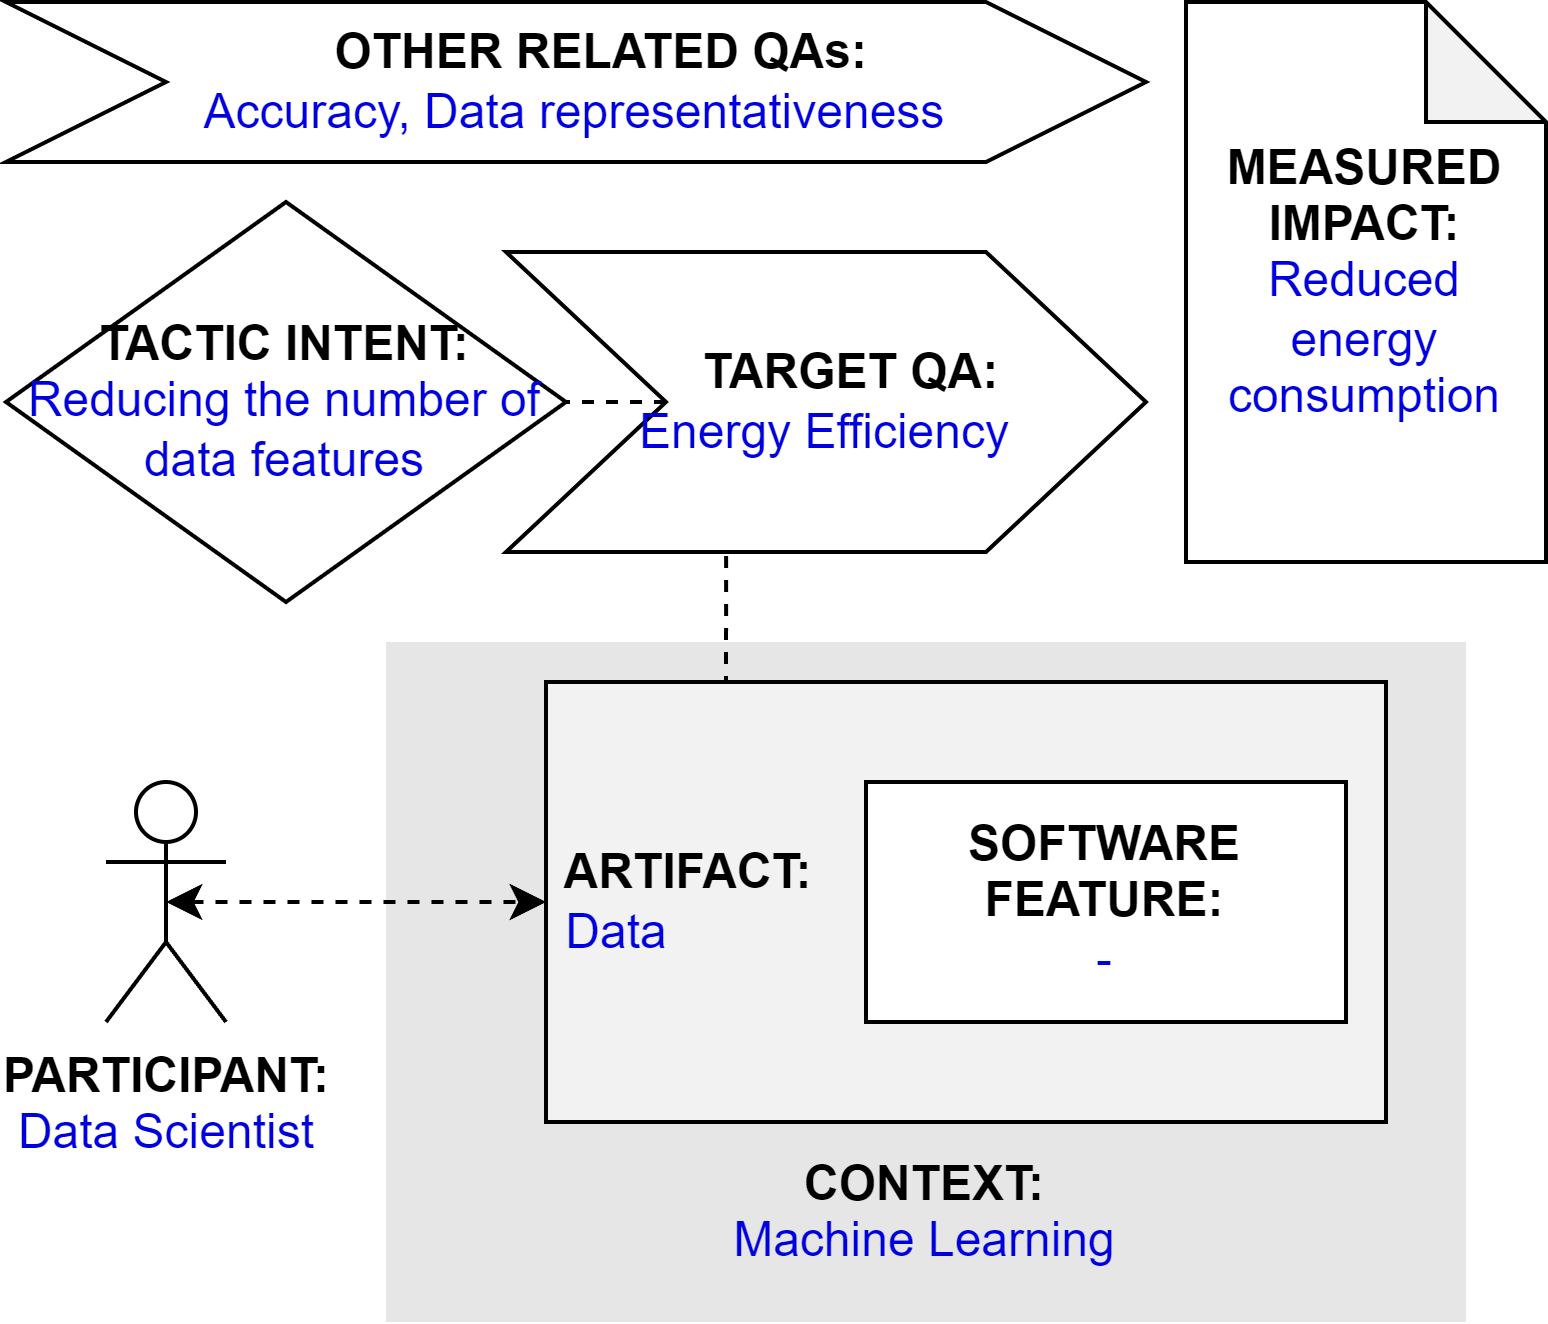

The diagram above was exported from draw.io. Its source (the exported page's mxGraphModel, read from the mxfile embedded in the PNG):
<mxGraphModel dx="794" dy="456" grid="1" gridSize="10" guides="1" tooltips="1" connect="1" arrows="1" fold="1" page="1" pageScale="1" pageWidth="827" pageHeight="1169" math="0" shadow="0">
  <root>
    <mxCell id="0" />
    <mxCell id="1" parent="0" />
    <mxCell id="qT-0_r0VVRt_dCbUm55m-2" value="&lt;b&gt;PARTICIPANT:&lt;/b&gt;&lt;br&gt;&lt;font color=&quot;#0000de&quot;&gt;Data Scientist&lt;/font&gt;" style="shape=umlActor;verticalLabelPosition=bottom;verticalAlign=top;html=1;outlineConnect=0;" parent="1" vertex="1">
      <mxGeometry x="185" y="225" width="30" height="60" as="geometry" />
    </mxCell>
    <mxCell id="qT-0_r0VVRt_dCbUm55m-3" value="&lt;br&gt;&lt;br&gt;&lt;br&gt;&lt;br&gt;&lt;br&gt;&lt;br&gt;&lt;br&gt;&lt;br&gt;&lt;b&gt;&lt;font color=&quot;#000000&quot;&gt;CONTEXT:&lt;/font&gt;&lt;/b&gt;&lt;br&gt;Machine Learning" style="rounded=0;whiteSpace=wrap;html=1;fontColor=#0000DE;fillColor=#E6E6E6;strokeColor=none;" parent="1" vertex="1">
      <mxGeometry x="255" y="190" width="270" height="170" as="geometry" />
    </mxCell>
    <mxCell id="0PLh7_-vrQbvHsDU2Hkp-3" style="edgeStyle=orthogonalEdgeStyle;rounded=0;orthogonalLoop=1;jettySize=auto;html=1;exitX=0.25;exitY=0;exitDx=0;exitDy=0;entryX=0.344;entryY=0.988;entryDx=0;entryDy=0;entryPerimeter=0;endArrow=none;endFill=0;dashed=1;" parent="1" source="qT-0_r0VVRt_dCbUm55m-4" target="qT-0_r0VVRt_dCbUm55m-9" edge="1">
      <mxGeometry relative="1" as="geometry" />
    </mxCell>
    <mxCell id="qT-0_r0VVRt_dCbUm55m-4" value="&lt;b&gt;&lt;font color=&quot;#000000&quot;&gt;&amp;nbsp;ARTIFACT:&lt;/font&gt;&lt;/b&gt;&lt;br&gt;&amp;nbsp;Data" style="rounded=0;whiteSpace=wrap;html=1;fontColor=#0000DE;fillColor=#F2F2F2;align=left;" parent="1" vertex="1">
      <mxGeometry x="295" y="200" width="210" height="110" as="geometry" />
    </mxCell>
    <mxCell id="qT-0_r0VVRt_dCbUm55m-5" style="edgeStyle=orthogonalEdgeStyle;rounded=0;orthogonalLoop=1;jettySize=auto;html=1;exitX=0.5;exitY=0.5;exitDx=0;exitDy=0;exitPerimeter=0;entryX=0;entryY=0.5;entryDx=0;entryDy=0;fontColor=#0000DE;startArrow=classic;startFill=1;dashed=1;" parent="1" source="qT-0_r0VVRt_dCbUm55m-2" target="qT-0_r0VVRt_dCbUm55m-4" edge="1">
      <mxGeometry relative="1" as="geometry" />
    </mxCell>
    <mxCell id="qT-0_r0VVRt_dCbUm55m-7" value="&lt;b&gt;SOFTWARE&lt;br&gt;FEATURE:&lt;/b&gt;&lt;br&gt;&lt;font color=&quot;#0000de&quot;&gt;-&lt;/font&gt;" style="rounded=0;whiteSpace=wrap;html=1;fontColor=#000000;fillColor=#FFFFFF;" parent="1" vertex="1">
      <mxGeometry x="375" y="225" width="120" height="60" as="geometry" />
    </mxCell>
    <mxCell id="qT-0_r0VVRt_dCbUm55m-8" value="&lt;b&gt;&lt;font color=&quot;#000000&quot;&gt;TACTIC INTENT:&lt;/font&gt;&lt;/b&gt;&lt;br&gt;Reducing the number of data features" style="rhombus;whiteSpace=wrap;html=1;fontColor=#0000DE;fillColor=#FFFFFF;" parent="1" vertex="1">
      <mxGeometry x="160" y="80" width="140" height="100" as="geometry" />
    </mxCell>
    <mxCell id="0PLh7_-vrQbvHsDU2Hkp-4" style="edgeStyle=orthogonalEdgeStyle;rounded=0;orthogonalLoop=1;jettySize=auto;html=1;exitX=0;exitY=0.5;exitDx=0;exitDy=0;entryX=1;entryY=0.5;entryDx=0;entryDy=0;dashed=1;endArrow=none;endFill=0;" parent="1" source="qT-0_r0VVRt_dCbUm55m-9" target="qT-0_r0VVRt_dCbUm55m-8" edge="1">
      <mxGeometry relative="1" as="geometry" />
    </mxCell>
    <mxCell id="qT-0_r0VVRt_dCbUm55m-9" value="&lt;b&gt;&amp;nbsp; &amp;nbsp; TARGET QA:&lt;/b&gt;&lt;br&gt;&lt;font color=&quot;#0000de&quot;&gt;Energy Efficiency&lt;/font&gt;" style="shape=step;perimeter=stepPerimeter;whiteSpace=wrap;html=1;fixedSize=1;fontColor=#000000;fillColor=#FFFFFF;size=40;" parent="1" vertex="1">
      <mxGeometry x="285" y="92.5" width="160" height="75" as="geometry" />
    </mxCell>
    <mxCell id="0PLh7_-vrQbvHsDU2Hkp-1" value="&lt;b&gt;&amp;nbsp; &amp;nbsp; OTHER RELATED QAs:&lt;/b&gt;&lt;br&gt;&lt;font color=&quot;#0000de&quot;&gt;Accuracy, Data representativeness&lt;/font&gt;" style="shape=step;perimeter=stepPerimeter;whiteSpace=wrap;html=1;fixedSize=1;fontColor=#000000;fillColor=#FFFFFF;size=40;" parent="1" vertex="1">
      <mxGeometry x="160" y="30" width="285" height="40" as="geometry" />
    </mxCell>
    <mxCell id="0PLh7_-vrQbvHsDU2Hkp-2" value="&lt;b&gt;MEASURED&lt;/b&gt;&lt;br&gt;&lt;b&gt;IMPACT:&lt;br&gt;&lt;/b&gt;&lt;span style=&quot;color: rgb(0 , 0 , 222)&quot;&gt;Reduced energy consumption&lt;/span&gt;" style="shape=note;whiteSpace=wrap;html=1;backgroundOutline=1;darkOpacity=0.05;" parent="1" vertex="1">
      <mxGeometry x="455" y="30" width="90" height="140" as="geometry" />
    </mxCell>
  </root>
</mxGraphModel>